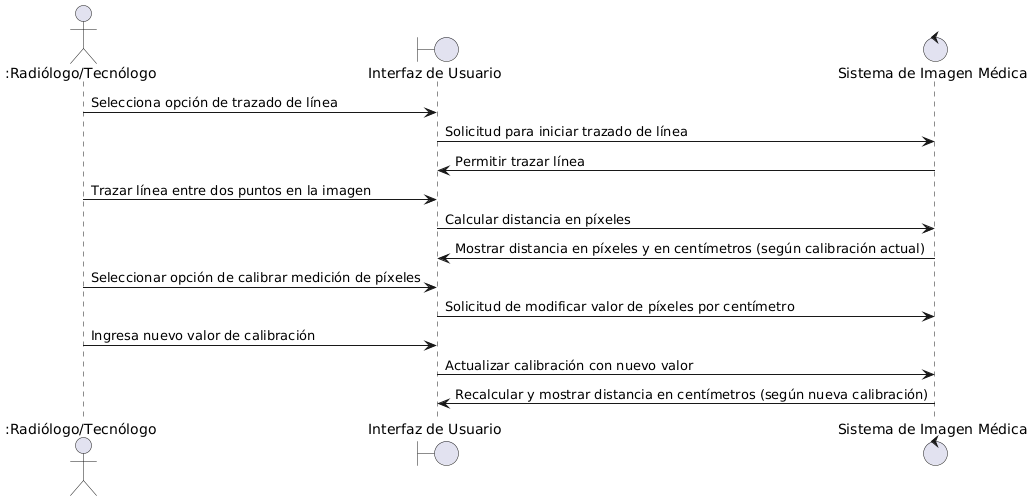

The diagram above was rendered by PlantUML. Its source (embedded in the PNG):
@startuml
actor ":Radiólogo/Tecnólogo" as R
boundary "Interfaz de Usuario" as UI
control "Sistema de Imagen Médica" as SIM

R -> UI: Selecciona opción de trazado de línea
UI -> SIM: Solicitud para iniciar trazado de línea
SIM -> UI: Permitir trazar línea

R -> UI: Trazar línea entre dos puntos en la imagen
UI -> SIM: Calcular distancia en píxeles
SIM -> UI: Mostrar distancia en píxeles y en centímetros (según calibración actual)

R -> UI: Seleccionar opción de calibrar medición de píxeles
UI -> SIM: Solicitud de modificar valor de píxeles por centímetro
R -> UI: Ingresa nuevo valor de calibración
UI -> SIM: Actualizar calibración con nuevo valor

SIM -> UI: Recalcular y mostrar distancia en centímetros (según nueva calibración)
@enduml